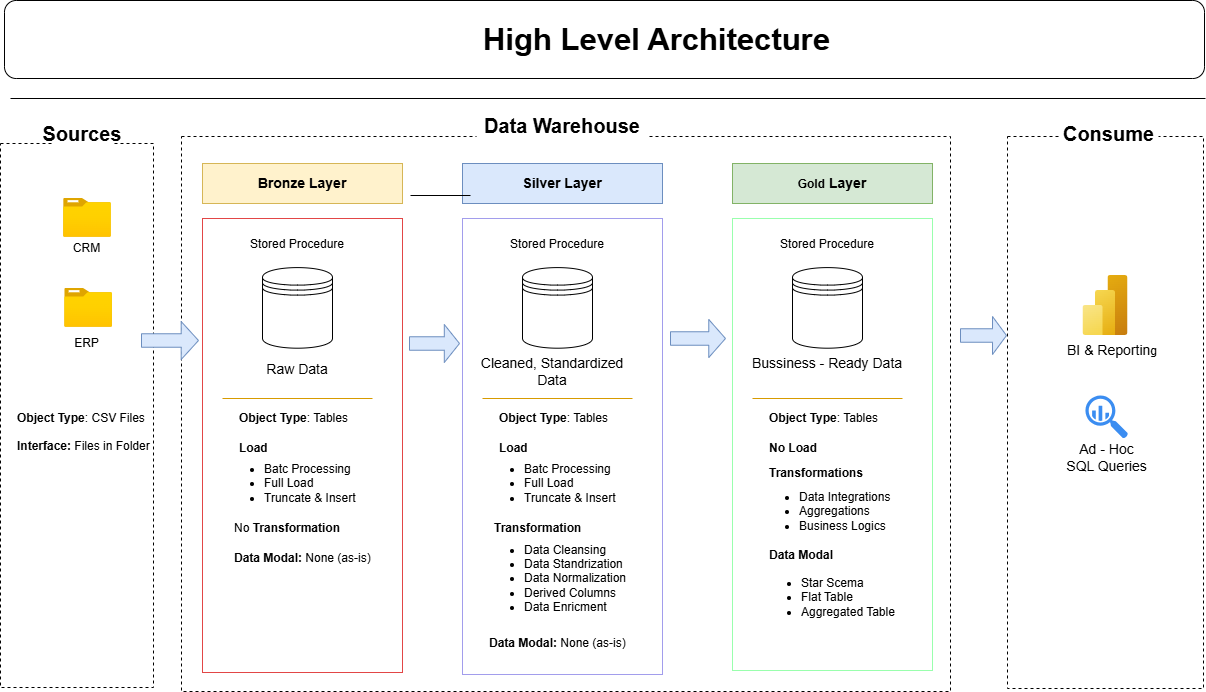

The diagram above was exported from draw.io. Its source (the exported page's mxGraphModel, read from the mxfile embedded in the PNG):
<mxGraphModel dx="872" dy="1706" grid="0" gridSize="10" guides="1" tooltips="1" connect="1" arrows="1" fold="1" page="1" pageScale="1" pageWidth="827" pageHeight="1169" background="#ffffff" math="0" shadow="0">
  <root>
    <mxCell id="0" />
    <mxCell id="1" parent="0" />
    <mxCell id="D5hu3DztkjoXPeDelu7W-109" value="" style="rounded=1;whiteSpace=wrap;html=1;" parent="1" vertex="1">
      <mxGeometry x="12" y="-38" width="1200" height="78" as="geometry" />
    </mxCell>
    <mxCell id="D5hu3DztkjoXPeDelu7W-82" value="" style="rounded=0;whiteSpace=wrap;html=1;fillColor=default;dashed=1;" parent="1" vertex="1">
      <mxGeometry x="189" y="98" width="769" height="555" as="geometry" />
    </mxCell>
    <mxCell id="kzP4XusPhPGPektQAN2d-1" value="" style="rounded=0;whiteSpace=wrap;html=1;dashed=1;" parent="1" vertex="1">
      <mxGeometry x="8" y="105" width="153" height="544" as="geometry" />
    </mxCell>
    <mxCell id="kzP4XusPhPGPektQAN2d-4" value="Sources" style="text;html=1;whiteSpace=wrap;align=center;verticalAlign=middle;rounded=0;fillColor=default;fontStyle=1;fontSize=20;" parent="1" vertex="1">
      <mxGeometry x="60" y="79.99999999999999" width="60" height="30" as="geometry" />
    </mxCell>
    <mxCell id="kzP4XusPhPGPektQAN2d-6" value="" style="image;aspect=fixed;html=1;points=[];align=center;fontSize=12;image=img/lib/azure2/general/Folder_Blank.svg;" parent="1" vertex="1">
      <mxGeometry x="71.1" y="160" width="47.8" height="38.79" as="geometry" />
    </mxCell>
    <mxCell id="kzP4XusPhPGPektQAN2d-7" value="CRM" style="text;html=1;whiteSpace=wrap;strokeColor=none;fillColor=none;align=center;verticalAlign=middle;rounded=0;" parent="1" vertex="1">
      <mxGeometry x="64.45" y="198.79000000000002" width="61.1" height="22" as="geometry" />
    </mxCell>
    <mxCell id="kzP4XusPhPGPektQAN2d-8" value="" style="image;aspect=fixed;html=1;points=[];align=center;fontSize=12;image=img/lib/azure2/general/Folder_Blank.svg;" parent="1" vertex="1">
      <mxGeometry x="72.19999999999999" y="250" width="47.8" height="38.79" as="geometry" />
    </mxCell>
    <mxCell id="kzP4XusPhPGPektQAN2d-9" value="ERP" style="text;html=1;whiteSpace=wrap;strokeColor=none;fillColor=none;align=center;verticalAlign=middle;rounded=0;" parent="1" vertex="1">
      <mxGeometry x="64.45" y="294" width="61.1" height="22" as="geometry" />
    </mxCell>
    <mxCell id="D5hu3DztkjoXPeDelu7W-2" value="" style="rounded=0;whiteSpace=wrap;html=1;fillColor=#fff2cc;strokeColor=#d6b656;" parent="1" vertex="1">
      <mxGeometry x="210" y="125" width="200" height="40" as="geometry" />
    </mxCell>
    <mxCell id="D5hu3DztkjoXPeDelu7W-3" value="Bronze Layer" style="text;html=1;whiteSpace=wrap;strokeColor=none;fillColor=none;align=center;verticalAlign=middle;rounded=0;fontSize=14;fontStyle=1" parent="1" vertex="1">
      <mxGeometry x="220" y="125" width="180" height="40" as="geometry" />
    </mxCell>
    <mxCell id="D5hu3DztkjoXPeDelu7W-4" value="" style="rounded=0;whiteSpace=wrap;html=1;strokeColor=light-dark(#e24646, #ededed);" parent="1" vertex="1">
      <mxGeometry x="210" y="180" width="200" height="454" as="geometry" />
    </mxCell>
    <mxCell id="D5hu3DztkjoXPeDelu7W-5" value="" style="shape=datastore;whiteSpace=wrap;html=1;" parent="1" vertex="1">
      <mxGeometry x="270" y="229.09" width="70" height="80.61" as="geometry" />
    </mxCell>
    <mxCell id="D5hu3DztkjoXPeDelu7W-6" value="Stored Procedure" style="text;html=1;whiteSpace=wrap;strokeColor=none;fillColor=none;align=center;verticalAlign=middle;rounded=0;fontSize=12;" parent="1" vertex="1">
      <mxGeometry x="255" y="190.79" width="100" height="30" as="geometry" />
    </mxCell>
    <mxCell id="D5hu3DztkjoXPeDelu7W-7" value="Raw Data" style="text;html=1;whiteSpace=wrap;strokeColor=none;fillColor=none;align=center;verticalAlign=middle;rounded=0;fontSize=14;" parent="1" vertex="1">
      <mxGeometry x="265" y="316" width="80" height="30" as="geometry" />
    </mxCell>
    <mxCell id="D5hu3DztkjoXPeDelu7W-8" value="" style="line;strokeWidth=1;rotatable=0;dashed=0;labelPosition=right;align=left;verticalAlign=middle;spacingTop=0;spacingLeft=6;points=[];portConstraint=eastwest;fillColor=#ffe6cc;strokeColor=#d79b00;" parent="1" vertex="1">
      <mxGeometry x="230" y="350" width="150" height="20" as="geometry" />
    </mxCell>
    <mxCell id="D5hu3DztkjoXPeDelu7W-9" value="&lt;b&gt;Object Type&lt;/b&gt;: Tables" style="text;html=1;whiteSpace=wrap;strokeColor=none;fillColor=none;align=left;verticalAlign=middle;rounded=0;fontSize=12;" parent="1" vertex="1">
      <mxGeometry x="245" y="370" width="120" height="20" as="geometry" />
    </mxCell>
    <mxCell id="D5hu3DztkjoXPeDelu7W-10" value="&lt;div&gt;&lt;ul&gt;&lt;li&gt;&lt;font&gt;Batc Processing&lt;/font&gt;&lt;/li&gt;&lt;li&gt;&lt;font&gt;Full Load&lt;/font&gt;&lt;/li&gt;&lt;li&gt;&lt;font&gt;Truncate &amp;amp; Insert&lt;/font&gt;&lt;/li&gt;&lt;/ul&gt;&lt;/div&gt;" style="text;html=1;whiteSpace=wrap;strokeColor=none;fillColor=none;align=left;verticalAlign=middle;rounded=0;fontSize=12;" parent="1" vertex="1">
      <mxGeometry x="230" y="420" width="140" height="50" as="geometry" />
    </mxCell>
    <mxCell id="D5hu3DztkjoXPeDelu7W-11" value="&lt;b&gt;Load&amp;nbsp;&lt;/b&gt;" style="text;html=1;whiteSpace=wrap;strokeColor=none;fillColor=none;align=left;verticalAlign=middle;rounded=0;fontSize=12;" parent="1" vertex="1">
      <mxGeometry x="245" y="400" width="120" height="20" as="geometry" />
    </mxCell>
    <mxCell id="D5hu3DztkjoXPeDelu7W-12" value="No&lt;b&gt; Transformation&lt;/b&gt;" style="text;html=1;whiteSpace=wrap;strokeColor=none;fillColor=none;align=left;verticalAlign=middle;rounded=0;fontSize=12;" parent="1" vertex="1">
      <mxGeometry x="240" y="480" width="120" height="20" as="geometry" />
    </mxCell>
    <mxCell id="D5hu3DztkjoXPeDelu7W-14" value="&lt;b&gt;Data Modal: &lt;/b&gt;None (as-is)" style="text;html=1;whiteSpace=wrap;strokeColor=none;fillColor=none;align=left;verticalAlign=middle;rounded=0;fontSize=12;" parent="1" vertex="1">
      <mxGeometry x="240" y="510" width="140" height="20" as="geometry" />
    </mxCell>
    <mxCell id="D5hu3DztkjoXPeDelu7W-48" value="" style="rounded=0;whiteSpace=wrap;html=1;fillColor=#dae8fc;strokeColor=#6c8ebf;" parent="1" vertex="1">
      <mxGeometry x="470" y="125" width="200" height="40" as="geometry" />
    </mxCell>
    <mxCell id="D5hu3DztkjoXPeDelu7W-49" value="Silver Layer" style="text;html=1;whiteSpace=wrap;strokeColor=none;fillColor=none;align=center;verticalAlign=middle;rounded=0;fontSize=14;fontStyle=1" parent="1" vertex="1">
      <mxGeometry x="480" y="125" width="180" height="40" as="geometry" />
    </mxCell>
    <mxCell id="D5hu3DztkjoXPeDelu7W-50" value="" style="rounded=0;whiteSpace=wrap;html=1;strokeColor=light-dark(#a29dec, #ededed);fontColor=light-dark(#949494, #ededed);" parent="1" vertex="1">
      <mxGeometry x="470" y="180" width="200" height="456" as="geometry" />
    </mxCell>
    <mxCell id="D5hu3DztkjoXPeDelu7W-51" value="" style="shape=datastore;whiteSpace=wrap;html=1;" parent="1" vertex="1">
      <mxGeometry x="530" y="229.09" width="70" height="80.61" as="geometry" />
    </mxCell>
    <mxCell id="D5hu3DztkjoXPeDelu7W-52" value="Stored Procedure" style="text;html=1;whiteSpace=wrap;strokeColor=none;fillColor=none;align=center;verticalAlign=middle;rounded=0;fontSize=12;" parent="1" vertex="1">
      <mxGeometry x="515" y="190.79" width="100" height="30" as="geometry" />
    </mxCell>
    <mxCell id="D5hu3DztkjoXPeDelu7W-53" value="Cleaned, Standardized Data" style="text;html=1;whiteSpace=wrap;strokeColor=none;fillColor=none;align=center;verticalAlign=middle;rounded=0;fontSize=14;" parent="1" vertex="1">
      <mxGeometry x="480" y="316" width="160" height="34" as="geometry" />
    </mxCell>
    <mxCell id="D5hu3DztkjoXPeDelu7W-54" value="" style="line;strokeWidth=1;rotatable=0;dashed=0;labelPosition=right;align=left;verticalAlign=middle;spacingTop=0;spacingLeft=6;points=[];portConstraint=eastwest;fillColor=#ffe6cc;strokeColor=#d79b00;" parent="1" vertex="1">
      <mxGeometry x="490" y="350" width="150" height="20" as="geometry" />
    </mxCell>
    <mxCell id="D5hu3DztkjoXPeDelu7W-55" value="&lt;b&gt;Object Type&lt;/b&gt;: Tables" style="text;html=1;whiteSpace=wrap;strokeColor=none;fillColor=none;align=left;verticalAlign=middle;rounded=0;fontSize=12;" parent="1" vertex="1">
      <mxGeometry x="505" y="370" width="120" height="20" as="geometry" />
    </mxCell>
    <mxCell id="D5hu3DztkjoXPeDelu7W-56" value="&lt;div&gt;&lt;ul&gt;&lt;li&gt;&lt;font&gt;Batc Processing&lt;/font&gt;&lt;/li&gt;&lt;li&gt;&lt;font&gt;Full Load&lt;/font&gt;&lt;/li&gt;&lt;li&gt;&lt;font&gt;Truncate &amp;amp; Insert&lt;/font&gt;&lt;/li&gt;&lt;/ul&gt;&lt;/div&gt;" style="text;html=1;whiteSpace=wrap;strokeColor=none;fillColor=none;align=left;verticalAlign=middle;rounded=0;fontSize=12;" parent="1" vertex="1">
      <mxGeometry x="490" y="420" width="140" height="50" as="geometry" />
    </mxCell>
    <mxCell id="D5hu3DztkjoXPeDelu7W-57" value="&lt;b&gt;Load&amp;nbsp;&lt;/b&gt;" style="text;html=1;whiteSpace=wrap;strokeColor=none;fillColor=none;align=left;verticalAlign=middle;rounded=0;fontSize=12;" parent="1" vertex="1">
      <mxGeometry x="505" y="400" width="120" height="20" as="geometry" />
    </mxCell>
    <mxCell id="D5hu3DztkjoXPeDelu7W-58" value="&lt;b&gt;Transformation&lt;/b&gt;" style="text;html=1;whiteSpace=wrap;strokeColor=none;fillColor=none;align=left;verticalAlign=middle;rounded=0;fontSize=12;" parent="1" vertex="1">
      <mxGeometry x="500" y="480" width="120" height="20" as="geometry" />
    </mxCell>
    <mxCell id="D5hu3DztkjoXPeDelu7W-59" value="&lt;b&gt;Data Modal: &lt;/b&gt;None (as-is)" style="text;html=1;whiteSpace=wrap;strokeColor=none;fillColor=none;align=left;verticalAlign=middle;rounded=0;fontSize=12;" parent="1" vertex="1">
      <mxGeometry x="495" y="595" width="140" height="20" as="geometry" />
    </mxCell>
    <mxCell id="D5hu3DztkjoXPeDelu7W-60" value="" style="rounded=0;whiteSpace=wrap;html=1;fillColor=#d5e8d4;strokeColor=#82b366;" parent="1" vertex="1">
      <mxGeometry x="740" y="125" width="200" height="40" as="geometry" />
    </mxCell>
    <mxCell id="D5hu3DztkjoXPeDelu7W-61" value="&lt;div style=&quot;text-align: left;&quot;&gt;&lt;span style=&quot;background-color: transparent; color: light-dark(rgb(0, 0, 0), rgb(255, 255, 255));&quot;&gt;&lt;span style=&quot;font-size: 12px;&quot;&gt;Gold&lt;/span&gt; Layer&lt;/span&gt;&lt;/div&gt;" style="text;html=1;whiteSpace=wrap;strokeColor=none;fillColor=none;align=center;verticalAlign=middle;rounded=0;fontSize=14;fontStyle=1" parent="1" vertex="1">
      <mxGeometry x="750" y="125" width="180" height="40" as="geometry" />
    </mxCell>
    <mxCell id="D5hu3DztkjoXPeDelu7W-62" value="" style="rounded=0;whiteSpace=wrap;html=1;strokeColor=light-dark(#99ffad, #ededed);" parent="1" vertex="1">
      <mxGeometry x="740" y="180" width="200" height="452" as="geometry" />
    </mxCell>
    <mxCell id="D5hu3DztkjoXPeDelu7W-63" value="" style="shape=datastore;whiteSpace=wrap;html=1;" parent="1" vertex="1">
      <mxGeometry x="800" y="229.09" width="70" height="80.61" as="geometry" />
    </mxCell>
    <mxCell id="D5hu3DztkjoXPeDelu7W-64" value="Stored Procedure" style="text;html=1;whiteSpace=wrap;strokeColor=none;fillColor=none;align=center;verticalAlign=middle;rounded=0;fontSize=12;" parent="1" vertex="1">
      <mxGeometry x="785" y="190.79" width="100" height="30" as="geometry" />
    </mxCell>
    <mxCell id="D5hu3DztkjoXPeDelu7W-65" value="Bussiness - Ready Data" style="text;html=1;whiteSpace=wrap;strokeColor=none;fillColor=none;align=center;verticalAlign=middle;rounded=0;fontSize=14;" parent="1" vertex="1">
      <mxGeometry x="750" y="309.7" width="170" height="30" as="geometry" />
    </mxCell>
    <mxCell id="D5hu3DztkjoXPeDelu7W-66" value="" style="line;strokeWidth=1;rotatable=0;dashed=0;labelPosition=right;align=left;verticalAlign=middle;spacingTop=0;spacingLeft=6;points=[];portConstraint=eastwest;fillColor=#ffe6cc;strokeColor=#d79b00;" parent="1" vertex="1">
      <mxGeometry x="760" y="350" width="150" height="20" as="geometry" />
    </mxCell>
    <mxCell id="D5hu3DztkjoXPeDelu7W-67" value="&lt;b&gt;Object Type&lt;/b&gt;: Tables" style="text;html=1;whiteSpace=wrap;strokeColor=none;fillColor=none;align=left;verticalAlign=middle;rounded=0;fontSize=12;" parent="1" vertex="1">
      <mxGeometry x="775" y="370" width="120" height="20" as="geometry" />
    </mxCell>
    <mxCell id="D5hu3DztkjoXPeDelu7W-69" value="&lt;b&gt;No Load&amp;nbsp;&lt;/b&gt;" style="text;html=1;whiteSpace=wrap;strokeColor=none;fillColor=none;align=left;verticalAlign=middle;rounded=0;fontSize=12;" parent="1" vertex="1">
      <mxGeometry x="775" y="400" width="120" height="20" as="geometry" />
    </mxCell>
    <mxCell id="D5hu3DztkjoXPeDelu7W-70" value="&lt;b&gt;Transformations&lt;/b&gt;" style="text;html=1;whiteSpace=wrap;strokeColor=none;fillColor=none;align=left;verticalAlign=middle;rounded=0;fontSize=12;" parent="1" vertex="1">
      <mxGeometry x="775" y="425" width="120" height="20" as="geometry" />
    </mxCell>
    <mxCell id="D5hu3DztkjoXPeDelu7W-71" value="&lt;b&gt;Data Modal&lt;/b&gt;&lt;div&gt;&lt;b&gt;&lt;br&gt;&lt;/b&gt;&lt;/div&gt;" style="text;html=1;whiteSpace=wrap;strokeColor=none;fillColor=none;align=left;verticalAlign=middle;rounded=0;fontSize=12;" parent="1" vertex="1">
      <mxGeometry x="775" y="514" width="140" height="20" as="geometry" />
    </mxCell>
    <mxCell id="D5hu3DztkjoXPeDelu7W-72" value="&lt;ul&gt;&lt;li&gt;Data Cleansing&lt;/li&gt;&lt;li&gt;Data Standrization&lt;/li&gt;&lt;li&gt;Data Normalization&lt;/li&gt;&lt;li&gt;Derived Columns&lt;/li&gt;&lt;li&gt;Data Enricment&lt;/li&gt;&lt;/ul&gt;" style="text;html=1;whiteSpace=wrap;align=left;verticalAlign=middle;rounded=0;fontSize=12;fontStyle=0;" parent="1" vertex="1">
      <mxGeometry x="490" y="495" width="150" height="90" as="geometry" />
    </mxCell>
    <mxCell id="D5hu3DztkjoXPeDelu7W-73" value="&lt;ul&gt;&lt;li&gt;&lt;span style=&quot;background-color: transparent; color: light-dark(rgb(0, 0, 0), rgb(255, 255, 255));&quot;&gt;Data Integrations&lt;/span&gt;&lt;/li&gt;&lt;li&gt;&lt;font&gt;A&lt;/font&gt;ggregations&lt;/li&gt;&lt;li&gt;Business Logics&lt;/li&gt;&lt;/ul&gt;" style="text;html=1;whiteSpace=wrap;strokeColor=none;fillColor=none;align=left;verticalAlign=middle;rounded=0;fontSize=12;" parent="1" vertex="1">
      <mxGeometry x="765" y="448" width="140" height="50" as="geometry" />
    </mxCell>
    <mxCell id="D5hu3DztkjoXPeDelu7W-74" value="&lt;ul&gt;&lt;li&gt;&lt;span style=&quot;background-color: transparent; color: light-dark(rgb(0, 0, 0), rgb(255, 255, 255));&quot;&gt;Star Scema&lt;/span&gt;&lt;/li&gt;&lt;li&gt;Flat Table&lt;/li&gt;&lt;li&gt;Aggregated Table&lt;/li&gt;&lt;/ul&gt;" style="text;html=1;whiteSpace=wrap;strokeColor=none;fillColor=none;align=left;verticalAlign=middle;rounded=0;fontSize=12;" parent="1" vertex="1">
      <mxGeometry x="767" y="530" width="140" height="57" as="geometry" />
    </mxCell>
    <mxCell id="D5hu3DztkjoXPeDelu7W-84" value="Data Warehouse" style="text;html=1;whiteSpace=wrap;align=center;verticalAlign=middle;rounded=0;fillColor=default;fontStyle=1;fontSize=20;" parent="1" vertex="1">
      <mxGeometry x="484" y="72" width="172" height="30" as="geometry" />
    </mxCell>
    <mxCell id="D5hu3DztkjoXPeDelu7W-85" value="" style="rounded=0;whiteSpace=wrap;html=1;fillColor=none;dashed=1;" parent="1" vertex="1">
      <mxGeometry x="1015" y="98" width="196" height="552" as="geometry" />
    </mxCell>
    <mxCell id="D5hu3DztkjoXPeDelu7W-86" value="Consume" style="text;html=1;whiteSpace=wrap;align=center;verticalAlign=middle;rounded=0;fillColor=default;fontStyle=1;fontSize=20;" parent="1" vertex="1">
      <mxGeometry x="1067" y="80" width="99" height="30" as="geometry" />
    </mxCell>
    <mxCell id="D5hu3DztkjoXPeDelu7W-90" value="" style="image;aspect=fixed;html=1;points=[];align=center;fontSize=12;image=img/lib/azure2/analytics/Power_BI_Embedded.svg;" parent="1" vertex="1">
      <mxGeometry x="1090.5" y="237" width="45" height="60" as="geometry" />
    </mxCell>
    <mxCell id="D5hu3DztkjoXPeDelu7W-92" value="BI &amp;amp; Reportin&lt;span style=&quot;font-size: 12px; text-align: left;&quot;&gt;g&lt;/span&gt;" style="text;html=1;whiteSpace=wrap;strokeColor=none;fillColor=none;align=center;verticalAlign=middle;rounded=0;fontSize=14;" parent="1" vertex="1">
      <mxGeometry x="1035" y="297" width="170" height="30" as="geometry" />
    </mxCell>
    <mxCell id="D5hu3DztkjoXPeDelu7W-95" value="" style="sketch=0;html=1;aspect=fixed;strokeColor=none;shadow=0;fillColor=#3B8DF1;verticalAlign=top;labelPosition=center;verticalLabelPosition=bottom;shape=mxgraph.gcp2.big_query" parent="1" vertex="1">
      <mxGeometry x="1092.93" y="357" width="42.57" height="43" as="geometry" />
    </mxCell>
    <mxCell id="D5hu3DztkjoXPeDelu7W-96" value="Ad - Hoc&lt;div&gt;SQL Queries&lt;/div&gt;" style="text;html=1;whiteSpace=wrap;strokeColor=none;fillColor=none;align=center;verticalAlign=middle;rounded=0;fontSize=14;" parent="1" vertex="1">
      <mxGeometry x="1069.72" y="396" width="89" height="46" as="geometry" />
    </mxCell>
    <mxCell id="D5hu3DztkjoXPeDelu7W-97" value="High Level Architecture" style="text;html=1;whiteSpace=wrap;align=center;verticalAlign=middle;rounded=0;fillColor=default;fontStyle=1;fontSize=31;" parent="1" vertex="1">
      <mxGeometry x="394" y="-14" width="541" height="30" as="geometry" />
    </mxCell>
    <mxCell id="D5hu3DztkjoXPeDelu7W-100" value="" style="line;strokeWidth=1;rotatable=0;dashed=0;labelPosition=right;align=left;verticalAlign=middle;spacingTop=0;spacingLeft=6;points=[];portConstraint=eastwest;" parent="1" vertex="1">
      <mxGeometry x="418" y="152" width="60" height="10" as="geometry" />
    </mxCell>
    <mxCell id="D5hu3DztkjoXPeDelu7W-101" value="" style="line;strokeWidth=1;rotatable=0;dashed=0;labelPosition=right;align=left;verticalAlign=middle;spacingTop=0;spacingLeft=6;points=[];portConstraint=eastwest;" parent="1" vertex="1">
      <mxGeometry x="18" y="55" width="1195" height="10" as="geometry" />
    </mxCell>
    <mxCell id="D5hu3DztkjoXPeDelu7W-102" value="" style="shape=singleArrow;whiteSpace=wrap;html=1;arrowWidth=0.3548387096774157;arrowSize=0.3040935672514592;fillColor=#dae8fc;strokeColor=#6c8ebf;" parent="1" vertex="1">
      <mxGeometry x="149" y="283" width="57" height="38" as="geometry" />
    </mxCell>
    <mxCell id="D5hu3DztkjoXPeDelu7W-103" value="" style="shape=singleArrow;whiteSpace=wrap;html=1;arrowWidth=0.3548387096774157;arrowSize=0.3040935672514592;fillColor=#dae8fc;strokeColor=#6c8ebf;" parent="1" vertex="1">
      <mxGeometry x="417" y="286" width="50" height="38" as="geometry" />
    </mxCell>
    <mxCell id="D5hu3DztkjoXPeDelu7W-104" value="" style="shape=singleArrow;whiteSpace=wrap;html=1;arrowWidth=0.3548387096774157;arrowSize=0.3040935672514592;fillColor=#dae8fc;strokeColor=#6c8ebf;" parent="1" vertex="1">
      <mxGeometry x="678" y="281" width="55" height="38" as="geometry" />
    </mxCell>
    <mxCell id="D5hu3DztkjoXPeDelu7W-105" value="" style="shape=singleArrow;whiteSpace=wrap;html=1;arrowWidth=0.3548387096774157;arrowSize=0.3040935672514592;fillColor=#dae8fc;strokeColor=#6c8ebf;" parent="1" vertex="1">
      <mxGeometry x="968" y="278" width="46" height="38" as="geometry" />
    </mxCell>
    <mxCell id="D5hu3DztkjoXPeDelu7W-106" value="&lt;b&gt;Object Type&lt;/b&gt;: CSV Files" style="text;html=1;whiteSpace=wrap;strokeColor=none;fillColor=none;align=left;verticalAlign=middle;rounded=0;fontSize=12;" parent="1" vertex="1">
      <mxGeometry x="23" y="370" width="147" height="20" as="geometry" />
    </mxCell>
    <mxCell id="D5hu3DztkjoXPeDelu7W-107" value="&lt;b&gt;Interface: &lt;/b&gt;Files in Folder" style="text;html=1;whiteSpace=wrap;strokeColor=none;fillColor=none;align=left;verticalAlign=middle;rounded=0;fontSize=12;" parent="1" vertex="1">
      <mxGeometry x="22.6" y="398" width="147" height="20" as="geometry" />
    </mxCell>
  </root>
</mxGraphModel>